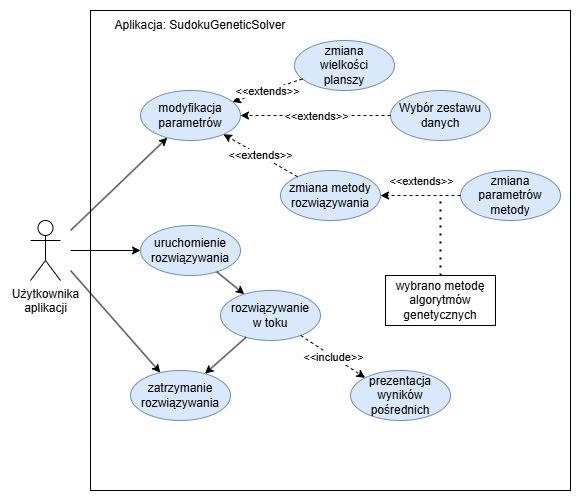

The diagram above was exported from draw.io. Its source (the exported page's mxGraphModel, read from the mxfile embedded in the PNG):
<mxGraphModel dx="1195" dy="620" grid="1" gridSize="10" guides="1" tooltips="1" connect="1" arrows="1" fold="1" page="1" pageScale="1" pageWidth="827" pageHeight="1169" math="0" shadow="0">
  <root>
    <mxCell id="0" />
    <mxCell id="1" parent="0" />
    <mxCell id="0Bl3yuooD-DPhsjYiCxI-34" value="" style="rounded=0;whiteSpace=wrap;html=1;strokeColor=#FFFFFF;" vertex="1" parent="1">
      <mxGeometry x="70" y="100" width="580" height="500" as="geometry" />
    </mxCell>
    <mxCell id="0Bl3yuooD-DPhsjYiCxI-1" value="" style="whiteSpace=wrap;html=1;aspect=fixed;" vertex="1" parent="1">
      <mxGeometry x="160" y="110" width="480" height="480" as="geometry" />
    </mxCell>
    <mxCell id="0Bl3yuooD-DPhsjYiCxI-2" value="Użytkownika&lt;div&gt;aplikacji&lt;/div&gt;" style="shape=umlActor;verticalLabelPosition=bottom;verticalAlign=top;html=1;outlineConnect=0;" vertex="1" parent="1">
      <mxGeometry x="100" y="320" width="30" height="60" as="geometry" />
    </mxCell>
    <mxCell id="0Bl3yuooD-DPhsjYiCxI-3" value="zmiana metody&lt;div&gt;rozwiązywania&lt;/div&gt;" style="ellipse;whiteSpace=wrap;html=1;fillColor=#dae8fc;strokeColor=#6c8ebf;" vertex="1" parent="1">
      <mxGeometry x="350" y="270" width="100" height="50" as="geometry" />
    </mxCell>
    <mxCell id="0Bl3yuooD-DPhsjYiCxI-5" value="uruchomienie&lt;div&gt;rozwiązywania&lt;/div&gt;" style="ellipse;whiteSpace=wrap;html=1;fillColor=#dae8fc;strokeColor=#6c8ebf;" vertex="1" parent="1">
      <mxGeometry x="210" y="325" width="100" height="50" as="geometry" />
    </mxCell>
    <mxCell id="0Bl3yuooD-DPhsjYiCxI-6" value="zmiana&lt;div&gt;parametrów metody&lt;/div&gt;" style="ellipse;whiteSpace=wrap;html=1;fillColor=#dae8fc;strokeColor=#6c8ebf;" vertex="1" parent="1">
      <mxGeometry x="530" y="270" width="100" height="50" as="geometry" />
    </mxCell>
    <mxCell id="0Bl3yuooD-DPhsjYiCxI-7" value="zmiana&lt;div&gt;wielkości&lt;/div&gt;&lt;div&gt;planszy&lt;/div&gt;" style="ellipse;whiteSpace=wrap;html=1;fillColor=#dae8fc;strokeColor=#6c8ebf;" vertex="1" parent="1">
      <mxGeometry x="364" y="140" width="100" height="50" as="geometry" />
    </mxCell>
    <mxCell id="0Bl3yuooD-DPhsjYiCxI-8" value="Wybór zestawu danych" style="ellipse;whiteSpace=wrap;html=1;fillColor=#dae8fc;strokeColor=#6c8ebf;" vertex="1" parent="1">
      <mxGeometry x="460" y="190" width="100" height="50" as="geometry" />
    </mxCell>
    <mxCell id="0Bl3yuooD-DPhsjYiCxI-9" value="zatrzymanie&lt;div&gt;rozwiązywania&lt;/div&gt;" style="ellipse;whiteSpace=wrap;html=1;fillColor=#dae8fc;strokeColor=#6c8ebf;" vertex="1" parent="1">
      <mxGeometry x="200" y="470" width="100" height="50" as="geometry" />
    </mxCell>
    <mxCell id="0Bl3yuooD-DPhsjYiCxI-10" value="" style="endArrow=classic;html=1;rounded=0;" edge="1" parent="1" target="0Bl3yuooD-DPhsjYiCxI-5">
      <mxGeometry width="50" height="50" relative="1" as="geometry">
        <mxPoint x="140" y="350" as="sourcePoint" />
        <mxPoint x="430" y="310" as="targetPoint" />
      </mxGeometry>
    </mxCell>
    <mxCell id="0Bl3yuooD-DPhsjYiCxI-11" value="" style="endArrow=classic;html=1;rounded=0;" edge="1" parent="1" target="0Bl3yuooD-DPhsjYiCxI-9">
      <mxGeometry width="50" height="50" relative="1" as="geometry">
        <mxPoint x="140" y="370" as="sourcePoint" />
        <mxPoint x="430" y="310" as="targetPoint" />
      </mxGeometry>
    </mxCell>
    <mxCell id="0Bl3yuooD-DPhsjYiCxI-12" value="modyfikacja&lt;div&gt;parametrów&lt;/div&gt;" style="ellipse;whiteSpace=wrap;html=1;fillColor=#dae8fc;strokeColor=#6c8ebf;" vertex="1" parent="1">
      <mxGeometry x="210" y="190" width="100" height="50" as="geometry" />
    </mxCell>
    <mxCell id="0Bl3yuooD-DPhsjYiCxI-13" value="" style="endArrow=classic;html=1;rounded=0;" edge="1" parent="1" target="0Bl3yuooD-DPhsjYiCxI-12">
      <mxGeometry width="50" height="50" relative="1" as="geometry">
        <mxPoint x="140" y="330" as="sourcePoint" />
        <mxPoint x="430" y="310" as="targetPoint" />
      </mxGeometry>
    </mxCell>
    <mxCell id="0Bl3yuooD-DPhsjYiCxI-14" value="" style="endArrow=classic;html=1;rounded=0;dashed=1;" edge="1" parent="1" source="0Bl3yuooD-DPhsjYiCxI-7" target="0Bl3yuooD-DPhsjYiCxI-12">
      <mxGeometry relative="1" as="geometry">
        <mxPoint x="380" y="60" as="sourcePoint" />
        <mxPoint x="450" y="340" as="targetPoint" />
      </mxGeometry>
    </mxCell>
    <mxCell id="0Bl3yuooD-DPhsjYiCxI-15" value="&amp;lt;&amp;lt;extends&amp;gt;&amp;gt;" style="edgeLabel;resizable=0;html=1;;align=center;verticalAlign=middle;" connectable="0" vertex="1" parent="0Bl3yuooD-DPhsjYiCxI-14">
      <mxGeometry relative="1" as="geometry" />
    </mxCell>
    <mxCell id="0Bl3yuooD-DPhsjYiCxI-16" value="" style="endArrow=classic;html=1;rounded=0;dashed=1;" edge="1" parent="1" source="0Bl3yuooD-DPhsjYiCxI-3" target="0Bl3yuooD-DPhsjYiCxI-12">
      <mxGeometry relative="1" as="geometry">
        <mxPoint x="381" y="181" as="sourcePoint" />
        <mxPoint x="309" y="209" as="targetPoint" />
      </mxGeometry>
    </mxCell>
    <mxCell id="0Bl3yuooD-DPhsjYiCxI-17" value="&amp;lt;&amp;lt;extends&amp;gt;&amp;gt;" style="edgeLabel;resizable=0;html=1;;align=center;verticalAlign=middle;" connectable="0" vertex="1" parent="0Bl3yuooD-DPhsjYiCxI-16">
      <mxGeometry relative="1" as="geometry" />
    </mxCell>
    <mxCell id="0Bl3yuooD-DPhsjYiCxI-18" value="" style="endArrow=classic;html=1;rounded=0;dashed=1;" edge="1" parent="1" source="0Bl3yuooD-DPhsjYiCxI-8" target="0Bl3yuooD-DPhsjYiCxI-12">
      <mxGeometry relative="1" as="geometry">
        <mxPoint x="431" y="272" as="sourcePoint" />
        <mxPoint x="313" y="238" as="targetPoint" />
      </mxGeometry>
    </mxCell>
    <mxCell id="0Bl3yuooD-DPhsjYiCxI-19" value="&amp;lt;&amp;lt;extends&amp;gt;&amp;gt;" style="edgeLabel;resizable=0;html=1;;align=center;verticalAlign=middle;" connectable="0" vertex="1" parent="0Bl3yuooD-DPhsjYiCxI-18">
      <mxGeometry relative="1" as="geometry" />
    </mxCell>
    <mxCell id="0Bl3yuooD-DPhsjYiCxI-23" value="" style="endArrow=classic;html=1;rounded=0;dashed=1;" edge="1" parent="1" source="0Bl3yuooD-DPhsjYiCxI-6" target="0Bl3yuooD-DPhsjYiCxI-3">
      <mxGeometry relative="1" as="geometry">
        <mxPoint x="377" y="286" as="sourcePoint" />
        <mxPoint x="303" y="244" as="targetPoint" />
      </mxGeometry>
    </mxCell>
    <mxCell id="0Bl3yuooD-DPhsjYiCxI-24" value="&amp;lt;&amp;lt;extends&amp;gt;&amp;gt;" style="edgeLabel;resizable=0;html=1;;align=center;verticalAlign=middle;" connectable="0" vertex="1" parent="0Bl3yuooD-DPhsjYiCxI-23">
      <mxGeometry relative="1" as="geometry">
        <mxPoint y="-15" as="offset" />
      </mxGeometry>
    </mxCell>
    <mxCell id="0Bl3yuooD-DPhsjYiCxI-25" value="wybrano metodę&lt;div&gt;algorytmów genetycznych&lt;/div&gt;" style="html=1;whiteSpace=wrap;" vertex="1" parent="1">
      <mxGeometry x="455" y="375" width="110" height="50" as="geometry" />
    </mxCell>
    <mxCell id="0Bl3yuooD-DPhsjYiCxI-26" value="" style="endArrow=none;dashed=1;html=1;dashPattern=1 3;strokeWidth=2;rounded=0;" edge="1" parent="1" source="0Bl3yuooD-DPhsjYiCxI-25">
      <mxGeometry width="50" height="50" relative="1" as="geometry">
        <mxPoint x="380" y="360" as="sourcePoint" />
        <mxPoint x="510" y="300" as="targetPoint" />
      </mxGeometry>
    </mxCell>
    <mxCell id="0Bl3yuooD-DPhsjYiCxI-27" value="&lt;div&gt;rozwiązywanie&lt;/div&gt;&lt;div&gt;w toku&lt;/div&gt;" style="ellipse;whiteSpace=wrap;html=1;fillColor=#dae8fc;strokeColor=#6c8ebf;" vertex="1" parent="1">
      <mxGeometry x="290" y="390" width="100" height="50" as="geometry" />
    </mxCell>
    <mxCell id="0Bl3yuooD-DPhsjYiCxI-28" value="" style="endArrow=classic;html=1;rounded=0;" edge="1" parent="1" source="0Bl3yuooD-DPhsjYiCxI-5" target="0Bl3yuooD-DPhsjYiCxI-27">
      <mxGeometry width="50" height="50" relative="1" as="geometry">
        <mxPoint x="380" y="360" as="sourcePoint" />
        <mxPoint x="430" y="310" as="targetPoint" />
      </mxGeometry>
    </mxCell>
    <mxCell id="0Bl3yuooD-DPhsjYiCxI-29" value="" style="endArrow=classic;html=1;rounded=0;" edge="1" parent="1" source="0Bl3yuooD-DPhsjYiCxI-27" target="0Bl3yuooD-DPhsjYiCxI-9">
      <mxGeometry width="50" height="50" relative="1" as="geometry">
        <mxPoint x="380" y="360" as="sourcePoint" />
        <mxPoint x="430" y="310" as="targetPoint" />
      </mxGeometry>
    </mxCell>
    <mxCell id="0Bl3yuooD-DPhsjYiCxI-30" value="&lt;div&gt;prezentacja&lt;/div&gt;&lt;div&gt;wyników&lt;/div&gt;&lt;div&gt;pośrednich&lt;/div&gt;" style="ellipse;whiteSpace=wrap;html=1;fillColor=#dae8fc;strokeColor=#6c8ebf;" vertex="1" parent="1">
      <mxGeometry x="420" y="470" width="100" height="50" as="geometry" />
    </mxCell>
    <mxCell id="0Bl3yuooD-DPhsjYiCxI-31" value="" style="endArrow=classic;html=1;rounded=0;dashed=1;entryX=0;entryY=0;entryDx=0;entryDy=0;" edge="1" parent="1" source="0Bl3yuooD-DPhsjYiCxI-27" target="0Bl3yuooD-DPhsjYiCxI-30">
      <mxGeometry relative="1" as="geometry">
        <mxPoint x="377" y="286" as="sourcePoint" />
        <mxPoint x="303" y="244" as="targetPoint" />
      </mxGeometry>
    </mxCell>
    <mxCell id="0Bl3yuooD-DPhsjYiCxI-32" value="&amp;lt;&amp;lt;include&amp;gt;&amp;gt;" style="edgeLabel;resizable=0;html=1;;align=center;verticalAlign=middle;" connectable="0" vertex="1" parent="0Bl3yuooD-DPhsjYiCxI-31">
      <mxGeometry relative="1" as="geometry" />
    </mxCell>
    <mxCell id="0Bl3yuooD-DPhsjYiCxI-33" value="Aplikacja: SudokuGeneticSolver" style="text;html=1;align=center;verticalAlign=middle;whiteSpace=wrap;rounded=0;" vertex="1" parent="1">
      <mxGeometry x="160" y="110" width="220" height="30" as="geometry" />
    </mxCell>
  </root>
</mxGraphModel>